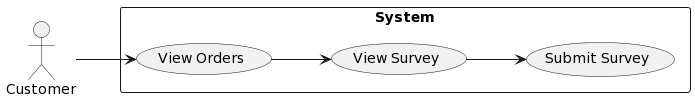

The diagram above was rendered by PlantUML. Its source (embedded in the PNG):
@startuml
left to right direction
actor Customer
rectangle "System" as system {
  (View Orders)
  (View Survey)
  (Submit Survey)
}
Customer --> (View Orders)
[View Orders] --> [View Survey]
[View Survey] --> [Submit Survey]
@enduml